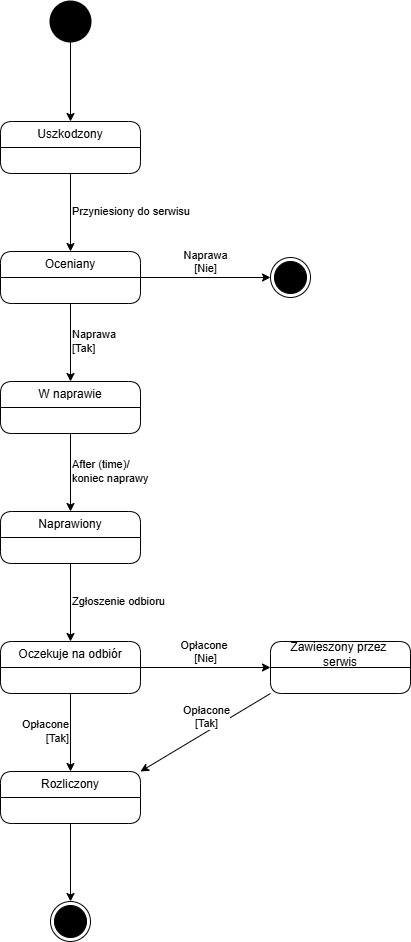

The diagram above was exported from draw.io. Its source (the exported page's mxGraphModel, read from the mxfile embedded in the PNG):
<mxGraphModel dx="1717" dy="998" grid="1" gridSize="10" guides="1" tooltips="1" connect="1" arrows="1" fold="1" page="1" pageScale="1" pageWidth="827" pageHeight="1169" math="0" shadow="0">
  <root>
    <mxCell id="0" />
    <mxCell id="1" parent="0" />
    <mxCell id="sNrK0zZaoyrLZJMmYxAs-3" edge="1" parent="1" source="sNrK0zZaoyrLZJMmYxAs-1" style="edgeStyle=orthogonalEdgeStyle;rounded=0;orthogonalLoop=1;jettySize=auto;html=1;entryX=0.5;entryY=0;entryDx=0;entryDy=0;" target="sNrK0zZaoyrLZJMmYxAs-2">
      <mxGeometry relative="1" as="geometry" />
    </mxCell>
    <mxCell id="sNrK0zZaoyrLZJMmYxAs-1" parent="1" style="strokeWidth=2;html=1;shape=mxgraph.flowchart.start_2;whiteSpace=wrap;fillColor=light-dark(#000000,#FFFFFF);strokeColor=light-dark(#000000,#B46504);" value="" vertex="1">
      <mxGeometry height="40" width="40" x="320" y="80" as="geometry" />
    </mxCell>
    <mxCell id="sNrK0zZaoyrLZJMmYxAs-5" edge="1" parent="1" source="sNrK0zZaoyrLZJMmYxAs-2" style="edgeStyle=orthogonalEdgeStyle;rounded=0;orthogonalLoop=1;jettySize=auto;html=1;entryX=0.5;entryY=0;entryDx=0;entryDy=0;labelPosition=right;verticalLabelPosition=middle;align=left;verticalAlign=middle;" target="sNrK0zZaoyrLZJMmYxAs-4" value="Przyniesiony do serwisu">
      <mxGeometry relative="1" as="geometry" />
    </mxCell>
    <mxCell id="sNrK0zZaoyrLZJMmYxAs-2" parent="1" style="swimlane;fontStyle=0;childLayout=stackLayout;horizontal=1;startSize=26;fillColor=none;horizontalStack=0;resizeParent=1;resizeParentMax=0;resizeLast=0;collapsible=1;marginBottom=0;whiteSpace=wrap;html=1;rounded=1;" value="Uszkodzony" vertex="1">
      <mxGeometry height="52" width="140" x="270" y="200" as="geometry" />
    </mxCell>
    <mxCell id="sNrK0zZaoyrLZJMmYxAs-7" edge="1" parent="1" source="sNrK0zZaoyrLZJMmYxAs-4" style="edgeStyle=orthogonalEdgeStyle;rounded=0;orthogonalLoop=1;jettySize=auto;html=1;entryX=0;entryY=0.5;entryDx=0;entryDy=0;labelPosition=center;verticalLabelPosition=top;align=center;verticalAlign=bottom;" value="Naprawa&lt;div&gt;[Nie]&lt;/div&gt;">
      <mxGeometry relative="1" as="geometry">
        <mxPoint x="540" y="356" as="targetPoint" />
      </mxGeometry>
    </mxCell>
    <mxCell id="sNrK0zZaoyrLZJMmYxAs-10" edge="1" parent="1" source="sNrK0zZaoyrLZJMmYxAs-4" style="edgeStyle=orthogonalEdgeStyle;rounded=0;orthogonalLoop=1;jettySize=auto;html=1;exitX=0.5;exitY=1;exitDx=0;exitDy=0;entryX=0.5;entryY=0;entryDx=0;entryDy=0;labelPosition=right;verticalLabelPosition=middle;align=left;verticalAlign=middle;" target="sNrK0zZaoyrLZJMmYxAs-9" value="Naprawa&amp;nbsp;&lt;div&gt;[Tak]&lt;/div&gt;">
      <mxGeometry relative="1" as="geometry" />
    </mxCell>
    <mxCell id="sNrK0zZaoyrLZJMmYxAs-4" parent="1" style="swimlane;fontStyle=0;childLayout=stackLayout;horizontal=1;startSize=26;fillColor=none;horizontalStack=0;resizeParent=1;resizeParentMax=0;resizeLast=0;collapsible=1;marginBottom=0;whiteSpace=wrap;html=1;rounded=1;" value="Oceniany" vertex="1">
      <mxGeometry height="52" width="140" x="270" y="330" as="geometry" />
    </mxCell>
    <mxCell id="sNrK0zZaoyrLZJMmYxAs-8" parent="1" style="ellipse;html=1;shape=endState;fillColor=light-dark(#000000,#000000);strokeColor=light-dark(#000000,#FFFFFF);" value="" vertex="1">
      <mxGeometry height="40" width="40" x="540" y="336" as="geometry" />
    </mxCell>
    <mxCell id="sNrK0zZaoyrLZJMmYxAs-12" edge="1" parent="1" source="sNrK0zZaoyrLZJMmYxAs-9" style="edgeStyle=orthogonalEdgeStyle;rounded=0;orthogonalLoop=1;jettySize=auto;html=1;exitX=0.5;exitY=1;exitDx=0;exitDy=0;entryX=0.5;entryY=0;entryDx=0;entryDy=0;labelPosition=right;verticalLabelPosition=middle;align=left;verticalAlign=middle;" target="sNrK0zZaoyrLZJMmYxAs-11" value="After (time)/&amp;nbsp;&lt;div&gt;koniec naprawy&lt;/div&gt;">
      <mxGeometry relative="1" as="geometry" />
    </mxCell>
    <mxCell id="sNrK0zZaoyrLZJMmYxAs-9" parent="1" style="swimlane;fontStyle=0;childLayout=stackLayout;horizontal=1;startSize=26;fillColor=none;horizontalStack=0;resizeParent=1;resizeParentMax=0;resizeLast=0;collapsible=1;marginBottom=0;whiteSpace=wrap;html=1;rounded=1;" value="W naprawie" vertex="1">
      <mxGeometry height="52" width="140" x="270" y="460" as="geometry" />
    </mxCell>
    <mxCell id="sNrK0zZaoyrLZJMmYxAs-14" edge="1" parent="1" source="sNrK0zZaoyrLZJMmYxAs-17" style="edgeStyle=orthogonalEdgeStyle;rounded=0;orthogonalLoop=1;jettySize=auto;html=1;exitX=1;exitY=0.5;exitDx=0;exitDy=0;entryX=0;entryY=0.5;entryDx=0;entryDy=0;labelPosition=center;verticalLabelPosition=top;align=center;verticalAlign=bottom;" target="sNrK0zZaoyrLZJMmYxAs-13" value="Opłacone&amp;nbsp;&lt;div&gt;[Nie]&lt;/div&gt;">
      <mxGeometry relative="1" as="geometry" />
    </mxCell>
    <mxCell id="sNrK0zZaoyrLZJMmYxAs-16" edge="1" parent="1" source="sNrK0zZaoyrLZJMmYxAs-11" style="edgeStyle=orthogonalEdgeStyle;rounded=0;orthogonalLoop=1;jettySize=auto;html=1;exitX=0.5;exitY=1;exitDx=0;exitDy=0;entryX=0.5;entryY=0;entryDx=0;entryDy=0;labelPosition=right;verticalLabelPosition=middle;align=left;verticalAlign=middle;" value="Zgłoszenie odbioru">
      <mxGeometry relative="1" as="geometry">
        <mxPoint x="340" y="720" as="targetPoint" />
      </mxGeometry>
    </mxCell>
    <mxCell id="sNrK0zZaoyrLZJMmYxAs-11" parent="1" style="swimlane;fontStyle=0;childLayout=stackLayout;horizontal=1;startSize=26;fillColor=none;horizontalStack=0;resizeParent=1;resizeParentMax=0;resizeLast=0;collapsible=1;marginBottom=0;whiteSpace=wrap;html=1;rounded=1;" value="Naprawiony" vertex="1">
      <mxGeometry height="52" width="140" x="270" y="590" as="geometry" />
    </mxCell>
    <mxCell id="sNrK0zZaoyrLZJMmYxAs-22" edge="1" parent="1" source="sNrK0zZaoyrLZJMmYxAs-13" style="rounded=0;orthogonalLoop=1;jettySize=auto;html=1;exitX=0;exitY=1;exitDx=0;exitDy=0;entryX=1;entryY=0;entryDx=0;entryDy=0;labelPosition=center;verticalLabelPosition=top;align=center;verticalAlign=bottom;" target="sNrK0zZaoyrLZJMmYxAs-18" value="Opłacone&lt;div&gt;[Tak]&lt;/div&gt;">
      <mxGeometry relative="1" as="geometry" />
    </mxCell>
    <mxCell id="sNrK0zZaoyrLZJMmYxAs-13" parent="1" style="swimlane;fontStyle=0;childLayout=stackLayout;horizontal=1;startSize=26;fillColor=none;horizontalStack=0;resizeParent=1;resizeParentMax=0;resizeLast=0;collapsible=1;marginBottom=0;whiteSpace=wrap;html=1;rounded=1;" value="Zawieszony przez&amp;nbsp;&lt;div&gt;serwis&lt;/div&gt;" vertex="1">
      <mxGeometry height="52" width="140" x="540" y="720" as="geometry" />
    </mxCell>
    <mxCell id="sNrK0zZaoyrLZJMmYxAs-19" edge="1" parent="1" source="sNrK0zZaoyrLZJMmYxAs-17" style="edgeStyle=orthogonalEdgeStyle;rounded=0;orthogonalLoop=1;jettySize=auto;html=1;exitX=0.5;exitY=1;exitDx=0;exitDy=0;entryX=0.5;entryY=0;entryDx=0;entryDy=0;labelPosition=left;verticalLabelPosition=middle;align=right;verticalAlign=middle;" target="sNrK0zZaoyrLZJMmYxAs-18" value="Opłacone&lt;div&gt;[Tak]&lt;/div&gt;">
      <mxGeometry relative="1" as="geometry" />
    </mxCell>
    <mxCell id="sNrK0zZaoyrLZJMmYxAs-17" parent="1" style="swimlane;fontStyle=0;childLayout=stackLayout;horizontal=1;startSize=26;fillColor=none;horizontalStack=0;resizeParent=1;resizeParentMax=0;resizeLast=0;collapsible=1;marginBottom=0;whiteSpace=wrap;html=1;rounded=1;" value="Oczekuje na odbiór" vertex="1">
      <mxGeometry height="52" width="140" x="270" y="720" as="geometry" />
    </mxCell>
    <mxCell id="sNrK0zZaoyrLZJMmYxAs-21" edge="1" parent="1" source="sNrK0zZaoyrLZJMmYxAs-18" style="edgeStyle=orthogonalEdgeStyle;rounded=0;orthogonalLoop=1;jettySize=auto;html=1;exitX=0.5;exitY=1;exitDx=0;exitDy=0;entryX=0.5;entryY=0;entryDx=0;entryDy=0;" target="sNrK0zZaoyrLZJMmYxAs-20">
      <mxGeometry relative="1" as="geometry" />
    </mxCell>
    <mxCell id="sNrK0zZaoyrLZJMmYxAs-18" parent="1" style="swimlane;fontStyle=0;childLayout=stackLayout;horizontal=1;startSize=26;fillColor=none;horizontalStack=0;resizeParent=1;resizeParentMax=0;resizeLast=0;collapsible=1;marginBottom=0;whiteSpace=wrap;html=1;rounded=1;" value="Rozliczony" vertex="1">
      <mxGeometry height="52" width="140" x="270" y="850" as="geometry" />
    </mxCell>
    <mxCell id="sNrK0zZaoyrLZJMmYxAs-20" parent="1" style="ellipse;html=1;shape=endState;fillColor=light-dark(#000000,#000000);strokeColor=light-dark(#000000,#FFFFFF);" value="" vertex="1">
      <mxGeometry height="40" width="40" x="320" y="980" as="geometry" />
    </mxCell>
  </root>
</mxGraphModel>